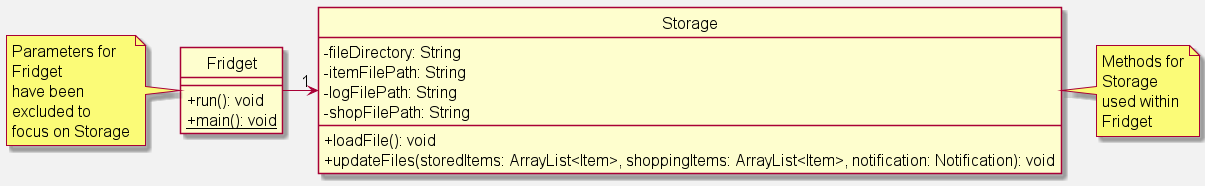

The diagram above was rendered by PlantUML. Its source (embedded in the PNG):
@startuml
hide circle
skinparam classAttributeIconSize 0
skinparam defaultFontSize 16
skinparam backgroundColor #f2f2f2

Fridget -> "1" Storage

class Fridget {
    + run(): void
    + {static} main(): void
}

note left
    Parameters for
    Fridget
    have been
    excluded to
    focus on Storage
end note

class Storage {
    - fileDirectory: String
    - itemFilePath: String
    - logFilePath: String
    - shopFilePath: String
    + loadFile(): void
    + updateFiles(storedItems: ArrayList<Item>, shoppingItems: ArrayList<Item>, notification: Notification): void
}

note right
    Methods for
    Storage
    used within
    Fridget
end note

@enduml